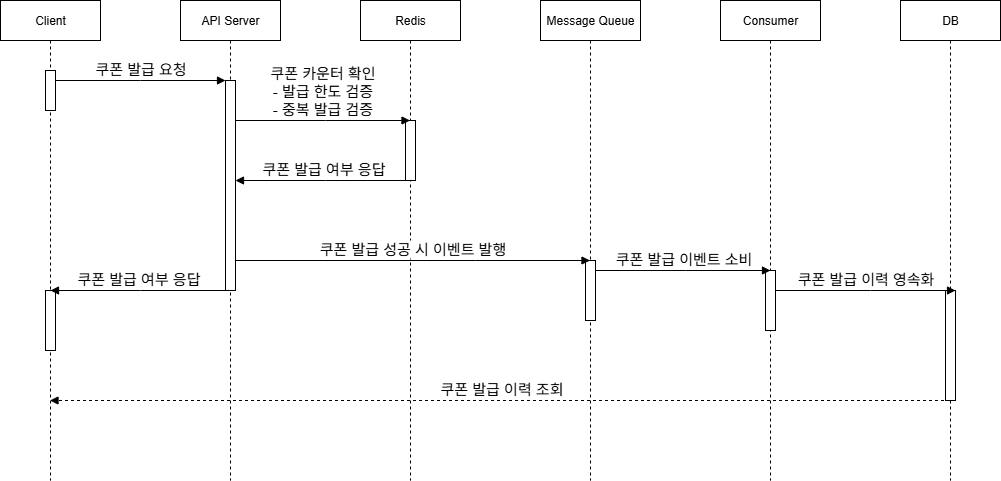

The diagram above was exported from draw.io. Its source (the exported page's mxGraphModel, read from the mxfile embedded in the PNG):
<mxGraphModel dx="1426" dy="785" grid="1" gridSize="10" guides="1" tooltips="1" connect="1" arrows="1" fold="1" page="1" pageScale="1" pageWidth="850" pageHeight="1400" math="0" shadow="0">
  <root>
    <mxCell id="0" />
    <mxCell id="1" parent="0" />
    <mxCell id="aM9ryv3xv72pqoxQDRHE-1" value="Client" style="shape=umlLifeline;perimeter=lifelinePerimeter;whiteSpace=wrap;html=1;container=0;dropTarget=0;collapsible=0;recursiveResize=0;outlineConnect=0;portConstraint=eastwest;newEdgeStyle={&quot;edgeStyle&quot;:&quot;elbowEdgeStyle&quot;,&quot;elbow&quot;:&quot;vertical&quot;,&quot;curved&quot;:0,&quot;rounded&quot;:0};" parent="1" vertex="1">
      <mxGeometry x="40" y="40" width="100" height="480" as="geometry" />
    </mxCell>
    <mxCell id="aM9ryv3xv72pqoxQDRHE-2" value="" style="html=1;points=[];perimeter=orthogonalPerimeter;outlineConnect=0;targetShapes=umlLifeline;portConstraint=eastwest;newEdgeStyle={&quot;edgeStyle&quot;:&quot;elbowEdgeStyle&quot;,&quot;elbow&quot;:&quot;vertical&quot;,&quot;curved&quot;:0,&quot;rounded&quot;:0};" parent="aM9ryv3xv72pqoxQDRHE-1" vertex="1">
      <mxGeometry x="45" y="70" width="10" height="40" as="geometry" />
    </mxCell>
    <mxCell id="LQtGe7K21c--rkzb2Ynd-6" value="" style="html=1;points=[];perimeter=orthogonalPerimeter;outlineConnect=0;targetShapes=umlLifeline;portConstraint=eastwest;newEdgeStyle={&quot;edgeStyle&quot;:&quot;elbowEdgeStyle&quot;,&quot;elbow&quot;:&quot;vertical&quot;,&quot;curved&quot;:0,&quot;rounded&quot;:0};" parent="aM9ryv3xv72pqoxQDRHE-1" vertex="1">
      <mxGeometry x="45" y="290" width="10" height="60" as="geometry" />
    </mxCell>
    <mxCell id="aM9ryv3xv72pqoxQDRHE-5" value="API Server" style="shape=umlLifeline;perimeter=lifelinePerimeter;whiteSpace=wrap;html=1;container=0;dropTarget=0;collapsible=0;recursiveResize=0;outlineConnect=0;portConstraint=eastwest;newEdgeStyle={&quot;edgeStyle&quot;:&quot;elbowEdgeStyle&quot;,&quot;elbow&quot;:&quot;vertical&quot;,&quot;curved&quot;:0,&quot;rounded&quot;:0};" parent="1" vertex="1">
      <mxGeometry x="220" y="40" width="100" height="480" as="geometry" />
    </mxCell>
    <mxCell id="aM9ryv3xv72pqoxQDRHE-6" value="" style="html=1;points=[];perimeter=orthogonalPerimeter;outlineConnect=0;targetShapes=umlLifeline;portConstraint=eastwest;newEdgeStyle={&quot;edgeStyle&quot;:&quot;elbowEdgeStyle&quot;,&quot;elbow&quot;:&quot;vertical&quot;,&quot;curved&quot;:0,&quot;rounded&quot;:0};" parent="aM9ryv3xv72pqoxQDRHE-5" vertex="1">
      <mxGeometry x="45" y="80" width="10" height="210" as="geometry" />
    </mxCell>
    <mxCell id="aM9ryv3xv72pqoxQDRHE-7" value="&lt;font style=&quot;font-size: 15px;&quot;&gt;쿠폰 발급 요청&lt;/font&gt;" style="html=1;verticalAlign=bottom;endArrow=block;edgeStyle=elbowEdgeStyle;elbow=horizontal;curved=0;rounded=0;" parent="1" source="aM9ryv3xv72pqoxQDRHE-2" target="aM9ryv3xv72pqoxQDRHE-6" edge="1">
      <mxGeometry relative="1" as="geometry">
        <mxPoint x="195" y="130" as="sourcePoint" />
        <Array as="points">
          <mxPoint x="180" y="120" />
        </Array>
      </mxGeometry>
    </mxCell>
    <mxCell id="LQtGe7K21c--rkzb2Ynd-1" value="Redis" style="shape=umlLifeline;perimeter=lifelinePerimeter;whiteSpace=wrap;html=1;container=0;dropTarget=0;collapsible=0;recursiveResize=0;outlineConnect=0;portConstraint=eastwest;newEdgeStyle={&quot;edgeStyle&quot;:&quot;elbowEdgeStyle&quot;,&quot;elbow&quot;:&quot;vertical&quot;,&quot;curved&quot;:0,&quot;rounded&quot;:0};" parent="1" vertex="1">
      <mxGeometry x="400" y="40" width="100" height="480" as="geometry" />
    </mxCell>
    <mxCell id="LQtGe7K21c--rkzb2Ynd-2" value="" style="html=1;points=[];perimeter=orthogonalPerimeter;outlineConnect=0;targetShapes=umlLifeline;portConstraint=eastwest;newEdgeStyle={&quot;edgeStyle&quot;:&quot;elbowEdgeStyle&quot;,&quot;elbow&quot;:&quot;vertical&quot;,&quot;curved&quot;:0,&quot;rounded&quot;:0};" parent="LQtGe7K21c--rkzb2Ynd-1" vertex="1">
      <mxGeometry x="45" y="120" width="10" height="60" as="geometry" />
    </mxCell>
    <mxCell id="LQtGe7K21c--rkzb2Ynd-3" value="Message Queue" style="shape=umlLifeline;perimeter=lifelinePerimeter;whiteSpace=wrap;html=1;container=0;dropTarget=0;collapsible=0;recursiveResize=0;outlineConnect=0;portConstraint=eastwest;newEdgeStyle={&quot;edgeStyle&quot;:&quot;elbowEdgeStyle&quot;,&quot;elbow&quot;:&quot;vertical&quot;,&quot;curved&quot;:0,&quot;rounded&quot;:0};" parent="1" vertex="1">
      <mxGeometry x="580" y="40" width="100" height="480" as="geometry" />
    </mxCell>
    <mxCell id="LQtGe7K21c--rkzb2Ynd-4" value="" style="html=1;points=[];perimeter=orthogonalPerimeter;outlineConnect=0;targetShapes=umlLifeline;portConstraint=eastwest;newEdgeStyle={&quot;edgeStyle&quot;:&quot;elbowEdgeStyle&quot;,&quot;elbow&quot;:&quot;vertical&quot;,&quot;curved&quot;:0,&quot;rounded&quot;:0};" parent="LQtGe7K21c--rkzb2Ynd-3" vertex="1">
      <mxGeometry x="45" y="260" width="10" height="60" as="geometry" />
    </mxCell>
    <mxCell id="LQtGe7K21c--rkzb2Ynd-5" value="&lt;font style=&quot;font-size: 15px;&quot;&gt;쿠폰 카운터 확인&lt;/font&gt;&lt;div&gt;&lt;font style=&quot;font-size: 15px;&quot;&gt;- 발급 한도 검증&lt;/font&gt;&lt;/div&gt;&lt;div&gt;&lt;font style=&quot;font-size: 15px;&quot;&gt;- 중복 발급 검증&lt;/font&gt;&lt;/div&gt;" style="html=1;verticalAlign=bottom;endArrow=block;edgeStyle=elbowEdgeStyle;elbow=vertical;curved=0;rounded=0;" parent="1" source="aM9ryv3xv72pqoxQDRHE-6" target="LQtGe7K21c--rkzb2Ynd-1" edge="1">
      <mxGeometry relative="1" as="geometry">
        <mxPoint x="280" y="160" as="sourcePoint" />
        <Array as="points">
          <mxPoint x="365" y="160" />
        </Array>
        <mxPoint x="450" y="160" as="targetPoint" />
      </mxGeometry>
    </mxCell>
    <mxCell id="LQtGe7K21c--rkzb2Ynd-7" value="&lt;font style=&quot;font-size: 15px;&quot;&gt;쿠폰 발급 여부 응답&lt;/font&gt;" style="html=1;verticalAlign=bottom;endArrow=block;edgeStyle=elbowEdgeStyle;elbow=vertical;curved=0;rounded=0;" parent="1" source="LQtGe7K21c--rkzb2Ynd-1" target="aM9ryv3xv72pqoxQDRHE-6" edge="1">
      <mxGeometry x="-0.002" relative="1" as="geometry">
        <mxPoint x="450" y="220" as="sourcePoint" />
        <Array as="points">
          <mxPoint x="365" y="220" />
        </Array>
        <mxPoint x="280" y="220" as="targetPoint" />
        <mxPoint as="offset" />
      </mxGeometry>
    </mxCell>
    <mxCell id="LQtGe7K21c--rkzb2Ynd-20" value="&lt;font style=&quot;font-size: 15px;&quot;&gt;쿠폰 발급 성공 시 이벤트 발행&lt;/font&gt;" style="html=1;verticalAlign=bottom;endArrow=block;edgeStyle=elbowEdgeStyle;elbow=horizontal;curved=0;rounded=0;" parent="1" target="LQtGe7K21c--rkzb2Ynd-3" edge="1">
      <mxGeometry relative="1" as="geometry">
        <mxPoint x="275" y="300" as="sourcePoint" />
        <Array as="points">
          <mxPoint x="515.19" y="300" />
        </Array>
        <mxPoint x="600.19" y="300" as="targetPoint" />
      </mxGeometry>
    </mxCell>
    <mxCell id="LQtGe7K21c--rkzb2Ynd-23" value="&lt;font style=&quot;font-size: 15px;&quot;&gt;쿠폰 발급 여부 응답&lt;/font&gt;" style="html=1;verticalAlign=bottom;endArrow=block;edgeStyle=elbowEdgeStyle;elbow=horizontal;curved=0;rounded=0;" parent="1" edge="1">
      <mxGeometry x="-0.002" relative="1" as="geometry">
        <mxPoint x="265" y="330.0000000000001" as="sourcePoint" />
        <Array as="points">
          <mxPoint x="180" y="330" />
        </Array>
        <mxPoint x="90" y="330" as="targetPoint" />
        <mxPoint as="offset" />
      </mxGeometry>
    </mxCell>
    <mxCell id="LQtGe7K21c--rkzb2Ynd-24" value="Consumer" style="shape=umlLifeline;perimeter=lifelinePerimeter;whiteSpace=wrap;html=1;container=0;dropTarget=0;collapsible=0;recursiveResize=0;outlineConnect=0;portConstraint=eastwest;newEdgeStyle={&quot;edgeStyle&quot;:&quot;elbowEdgeStyle&quot;,&quot;elbow&quot;:&quot;vertical&quot;,&quot;curved&quot;:0,&quot;rounded&quot;:0};" parent="1" vertex="1">
      <mxGeometry x="760" y="40" width="100" height="480" as="geometry" />
    </mxCell>
    <mxCell id="LQtGe7K21c--rkzb2Ynd-25" value="" style="html=1;points=[];perimeter=orthogonalPerimeter;outlineConnect=0;targetShapes=umlLifeline;portConstraint=eastwest;newEdgeStyle={&quot;edgeStyle&quot;:&quot;elbowEdgeStyle&quot;,&quot;elbow&quot;:&quot;vertical&quot;,&quot;curved&quot;:0,&quot;rounded&quot;:0};" parent="LQtGe7K21c--rkzb2Ynd-24" vertex="1">
      <mxGeometry x="45" y="270" width="10" height="60" as="geometry" />
    </mxCell>
    <mxCell id="LQtGe7K21c--rkzb2Ynd-26" value="DB" style="shape=umlLifeline;perimeter=lifelinePerimeter;whiteSpace=wrap;html=1;container=0;dropTarget=0;collapsible=0;recursiveResize=0;outlineConnect=0;portConstraint=eastwest;newEdgeStyle={&quot;edgeStyle&quot;:&quot;elbowEdgeStyle&quot;,&quot;elbow&quot;:&quot;vertical&quot;,&quot;curved&quot;:0,&quot;rounded&quot;:0};" parent="1" vertex="1">
      <mxGeometry x="940" y="40" width="100" height="480" as="geometry" />
    </mxCell>
    <mxCell id="LQtGe7K21c--rkzb2Ynd-27" value="" style="html=1;points=[];perimeter=orthogonalPerimeter;outlineConnect=0;targetShapes=umlLifeline;portConstraint=eastwest;newEdgeStyle={&quot;edgeStyle&quot;:&quot;elbowEdgeStyle&quot;,&quot;elbow&quot;:&quot;vertical&quot;,&quot;curved&quot;:0,&quot;rounded&quot;:0};" parent="LQtGe7K21c--rkzb2Ynd-26" vertex="1">
      <mxGeometry x="45" y="290" width="10" height="110" as="geometry" />
    </mxCell>
    <mxCell id="LQtGe7K21c--rkzb2Ynd-29" value="&lt;font style=&quot;font-size: 15px;&quot;&gt;쿠폰 발급 이벤트 소비&lt;/font&gt;" style="html=1;verticalAlign=bottom;endArrow=block;edgeStyle=elbowEdgeStyle;elbow=horizontal;curved=0;rounded=0;" parent="1" source="LQtGe7K21c--rkzb2Ynd-4" edge="1">
      <mxGeometry relative="1" as="geometry">
        <mxPoint x="640" y="310" as="sourcePoint" />
        <Array as="points">
          <mxPoint x="725" y="310" />
        </Array>
        <mxPoint x="810" y="310" as="targetPoint" />
      </mxGeometry>
    </mxCell>
    <mxCell id="LQtGe7K21c--rkzb2Ynd-30" value="&lt;font style=&quot;font-size: 15px;&quot;&gt;쿠폰 발급 이력 영속화&lt;/font&gt;" style="html=1;verticalAlign=bottom;endArrow=block;edgeStyle=elbowEdgeStyle;elbow=horizontal;curved=0;rounded=0;" parent="1" source="LQtGe7K21c--rkzb2Ynd-25" edge="1">
      <mxGeometry relative="1" as="geometry">
        <mxPoint x="820" y="330" as="sourcePoint" />
        <Array as="points">
          <mxPoint x="910" y="330" />
        </Array>
        <mxPoint x="995" y="330" as="targetPoint" />
      </mxGeometry>
    </mxCell>
    <mxCell id="LQtGe7K21c--rkzb2Ynd-32" value="&lt;font style=&quot;font-size: 15px;&quot;&gt;쿠폰 발급 이력 조회&lt;/font&gt;" style="html=1;verticalAlign=bottom;endArrow=block;edgeStyle=elbowEdgeStyle;elbow=vertical;curved=0;rounded=0;dashed=1;" parent="1" source="LQtGe7K21c--rkzb2Ynd-26" target="aM9ryv3xv72pqoxQDRHE-1" edge="1">
      <mxGeometry x="-0.002" relative="1" as="geometry">
        <mxPoint x="760" y="440" as="sourcePoint" />
        <Array as="points">
          <mxPoint x="700" y="440" />
        </Array>
        <mxPoint x="610" y="440" as="targetPoint" />
        <mxPoint as="offset" />
      </mxGeometry>
    </mxCell>
  </root>
</mxGraphModel>